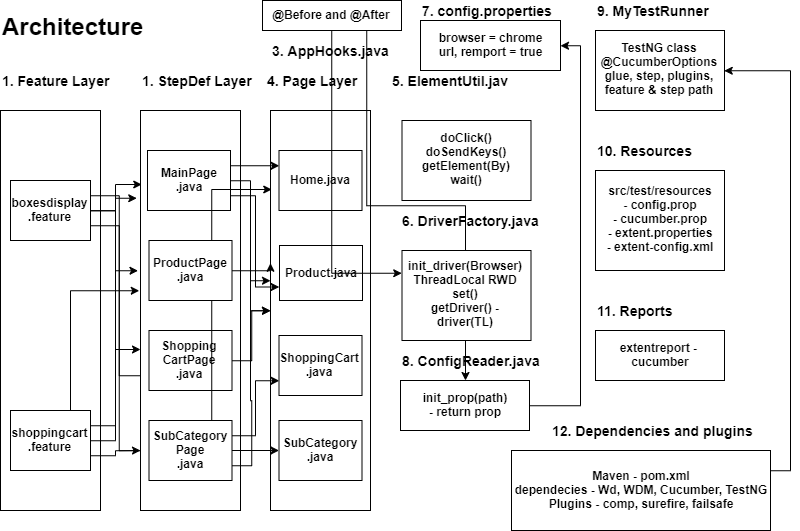

The diagram above was exported from draw.io. Its source (the exported page's mxGraphModel, read from the mxfile embedded in the PNG):
<mxGraphModel dx="1660" dy="526" grid="1" gridSize="10" guides="1" tooltips="1" connect="1" arrows="1" fold="1" page="1" pageScale="1" pageWidth="850" pageHeight="1100" math="0" shadow="0">
  <root>
    <mxCell id="0" />
    <mxCell id="1" parent="0" />
    <mxCell id="ICEb3pzvA9UdYE5PZNlS-1" value="" style="rounded=0;whiteSpace=wrap;html=1;" vertex="1" parent="1">
      <mxGeometry x="20" y="120" width="100" height="400" as="geometry" />
    </mxCell>
    <mxCell id="ICEb3pzvA9UdYE5PZNlS-2" value="&lt;b&gt;&lt;font style=&quot;font-size: 14px&quot;&gt;1. Feature Layer&lt;/font&gt;&lt;/b&gt;" style="text;html=1;resizable=0;points=[];autosize=1;align=left;verticalAlign=top;spacingTop=-4;" vertex="1" parent="1">
      <mxGeometry x="20" y="80" width="120" height="20" as="geometry" />
    </mxCell>
    <mxCell id="ICEb3pzvA9UdYE5PZNlS-51" style="edgeStyle=orthogonalEdgeStyle;rounded=0;orthogonalLoop=1;jettySize=auto;html=1;exitX=1;exitY=0.5;exitDx=0;exitDy=0;entryX=0.013;entryY=0.185;entryDx=0;entryDy=0;entryPerimeter=0;" edge="1" parent="1" source="ICEb3pzvA9UdYE5PZNlS-3" target="ICEb3pzvA9UdYE5PZNlS-8">
      <mxGeometry relative="1" as="geometry" />
    </mxCell>
    <mxCell id="ICEb3pzvA9UdYE5PZNlS-53" style="edgeStyle=orthogonalEdgeStyle;rounded=0;orthogonalLoop=1;jettySize=auto;html=1;exitX=1;exitY=0.5;exitDx=0;exitDy=0;entryX=-0.025;entryY=0.401;entryDx=0;entryDy=0;entryPerimeter=0;" edge="1" parent="1" source="ICEb3pzvA9UdYE5PZNlS-3" target="ICEb3pzvA9UdYE5PZNlS-8">
      <mxGeometry relative="1" as="geometry" />
    </mxCell>
    <mxCell id="ICEb3pzvA9UdYE5PZNlS-54" style="edgeStyle=orthogonalEdgeStyle;rounded=0;orthogonalLoop=1;jettySize=auto;html=1;exitX=1;exitY=0.75;exitDx=0;exitDy=0;entryX=0;entryY=0.75;entryDx=0;entryDy=0;" edge="1" parent="1" source="ICEb3pzvA9UdYE5PZNlS-3" target="ICEb3pzvA9UdYE5PZNlS-22">
      <mxGeometry relative="1" as="geometry" />
    </mxCell>
    <mxCell id="ICEb3pzvA9UdYE5PZNlS-55" style="edgeStyle=orthogonalEdgeStyle;rounded=0;orthogonalLoop=1;jettySize=auto;html=1;exitX=1;exitY=0.25;exitDx=0;exitDy=0;entryX=0;entryY=0.5;entryDx=0;entryDy=0;" edge="1" parent="1" source="ICEb3pzvA9UdYE5PZNlS-3" target="ICEb3pzvA9UdYE5PZNlS-23">
      <mxGeometry relative="1" as="geometry" />
    </mxCell>
    <mxCell id="ICEb3pzvA9UdYE5PZNlS-3" value="boxesdisplay&lt;br&gt;.feature" style="rounded=0;whiteSpace=wrap;html=1;fontStyle=1" vertex="1" parent="1">
      <mxGeometry x="30" y="190" width="80" height="60" as="geometry" />
    </mxCell>
    <mxCell id="ICEb3pzvA9UdYE5PZNlS-52" style="edgeStyle=orthogonalEdgeStyle;rounded=0;orthogonalLoop=1;jettySize=auto;html=1;exitX=1;exitY=0.5;exitDx=0;exitDy=0;entryX=-0.037;entryY=0.219;entryDx=0;entryDy=0;entryPerimeter=0;" edge="1" parent="1" source="ICEb3pzvA9UdYE5PZNlS-5" target="ICEb3pzvA9UdYE5PZNlS-8">
      <mxGeometry relative="1" as="geometry" />
    </mxCell>
    <mxCell id="ICEb3pzvA9UdYE5PZNlS-56" style="edgeStyle=orthogonalEdgeStyle;rounded=0;orthogonalLoop=1;jettySize=auto;html=1;exitX=1;exitY=0.75;exitDx=0;exitDy=0;" edge="1" parent="1" source="ICEb3pzvA9UdYE5PZNlS-5">
      <mxGeometry relative="1" as="geometry">
        <mxPoint x="160" y="460" as="targetPoint" />
      </mxGeometry>
    </mxCell>
    <mxCell id="ICEb3pzvA9UdYE5PZNlS-57" style="edgeStyle=orthogonalEdgeStyle;rounded=0;orthogonalLoop=1;jettySize=auto;html=1;exitX=1;exitY=0.25;exitDx=0;exitDy=0;entryX=0;entryY=0.597;entryDx=0;entryDy=0;entryPerimeter=0;" edge="1" parent="1" source="ICEb3pzvA9UdYE5PZNlS-5" target="ICEb3pzvA9UdYE5PZNlS-8">
      <mxGeometry relative="1" as="geometry" />
    </mxCell>
    <mxCell id="ICEb3pzvA9UdYE5PZNlS-58" style="edgeStyle=orthogonalEdgeStyle;rounded=0;orthogonalLoop=1;jettySize=auto;html=1;exitX=0.75;exitY=0;exitDx=0;exitDy=0;entryX=-0.012;entryY=0.451;entryDx=0;entryDy=0;entryPerimeter=0;" edge="1" parent="1" source="ICEb3pzvA9UdYE5PZNlS-5" target="ICEb3pzvA9UdYE5PZNlS-8">
      <mxGeometry relative="1" as="geometry" />
    </mxCell>
    <mxCell id="ICEb3pzvA9UdYE5PZNlS-5" value="shoppingcart&lt;br&gt;.feature" style="rounded=0;whiteSpace=wrap;html=1;fontStyle=1" vertex="1" parent="1">
      <mxGeometry x="30" y="420" width="80" height="60" as="geometry" />
    </mxCell>
    <mxCell id="ICEb3pzvA9UdYE5PZNlS-8" value="" style="rounded=0;whiteSpace=wrap;html=1;" vertex="1" parent="1">
      <mxGeometry x="160" y="120" width="100" height="400" as="geometry" />
    </mxCell>
    <mxCell id="ICEb3pzvA9UdYE5PZNlS-9" value="" style="rounded=0;whiteSpace=wrap;html=1;" vertex="1" parent="1">
      <mxGeometry x="290" y="120" width="100" height="400" as="geometry" />
    </mxCell>
    <mxCell id="ICEb3pzvA9UdYE5PZNlS-10" value="&lt;b&gt;&lt;font style=&quot;font-size: 14px&quot;&gt;1. StepDef Layer&lt;/font&gt;&lt;/b&gt;" style="text;html=1;resizable=0;points=[];autosize=1;align=left;verticalAlign=top;spacingTop=-4;" vertex="1" parent="1">
      <mxGeometry x="160" y="80" width="130" height="20" as="geometry" />
    </mxCell>
    <mxCell id="ICEb3pzvA9UdYE5PZNlS-11" value="&lt;b&gt;&lt;font style=&quot;font-size: 14px&quot;&gt;4. Page Layer&lt;/font&gt;&lt;/b&gt;" style="text;html=1;resizable=0;points=[];autosize=1;align=left;verticalAlign=top;spacingTop=-4;" vertex="1" parent="1">
      <mxGeometry x="285" y="80" width="110" height="20" as="geometry" />
    </mxCell>
    <mxCell id="ICEb3pzvA9UdYE5PZNlS-59" style="edgeStyle=orthogonalEdgeStyle;rounded=0;orthogonalLoop=1;jettySize=auto;html=1;exitX=1;exitY=0.5;exitDx=0;exitDy=0;" edge="1" parent="1" source="ICEb3pzvA9UdYE5PZNlS-21" target="ICEb3pzvA9UdYE5PZNlS-9">
      <mxGeometry relative="1" as="geometry" />
    </mxCell>
    <mxCell id="ICEb3pzvA9UdYE5PZNlS-60" style="edgeStyle=orthogonalEdgeStyle;rounded=0;orthogonalLoop=1;jettySize=auto;html=1;exitX=1;exitY=0.25;exitDx=0;exitDy=0;entryX=0;entryY=0.25;entryDx=0;entryDy=0;" edge="1" parent="1" source="ICEb3pzvA9UdYE5PZNlS-21" target="ICEb3pzvA9UdYE5PZNlS-27">
      <mxGeometry relative="1" as="geometry" />
    </mxCell>
    <mxCell id="ICEb3pzvA9UdYE5PZNlS-67" style="edgeStyle=orthogonalEdgeStyle;rounded=0;orthogonalLoop=1;jettySize=auto;html=1;exitX=1;exitY=0.75;exitDx=0;exitDy=0;entryX=0;entryY=0.75;entryDx=0;entryDy=0;" edge="1" parent="1" source="ICEb3pzvA9UdYE5PZNlS-21" target="ICEb3pzvA9UdYE5PZNlS-29">
      <mxGeometry relative="1" as="geometry" />
    </mxCell>
    <mxCell id="ICEb3pzvA9UdYE5PZNlS-21" value="MainPage&lt;br&gt;.java" style="rounded=0;whiteSpace=wrap;html=1;fontStyle=1" vertex="1" parent="1">
      <mxGeometry x="167" y="160" width="83" height="60" as="geometry" />
    </mxCell>
    <mxCell id="ICEb3pzvA9UdYE5PZNlS-62" style="edgeStyle=orthogonalEdgeStyle;rounded=0;orthogonalLoop=1;jettySize=auto;html=1;exitX=1;exitY=0.5;exitDx=0;exitDy=0;" edge="1" parent="1" source="ICEb3pzvA9UdYE5PZNlS-22" target="ICEb3pzvA9UdYE5PZNlS-9">
      <mxGeometry relative="1" as="geometry" />
    </mxCell>
    <mxCell id="ICEb3pzvA9UdYE5PZNlS-22" value="Shopping&lt;br&gt;CartPage&lt;br&gt;.java" style="rounded=0;whiteSpace=wrap;html=1;fontStyle=1" vertex="1" parent="1">
      <mxGeometry x="168.5" y="340" width="83" height="60" as="geometry" />
    </mxCell>
    <mxCell id="ICEb3pzvA9UdYE5PZNlS-63" value="" style="edgeStyle=orthogonalEdgeStyle;rounded=0;orthogonalLoop=1;jettySize=auto;html=1;" edge="1" parent="1" source="ICEb3pzvA9UdYE5PZNlS-23" target="ICEb3pzvA9UdYE5PZNlS-31">
      <mxGeometry relative="1" as="geometry" />
    </mxCell>
    <mxCell id="ICEb3pzvA9UdYE5PZNlS-64" style="edgeStyle=orthogonalEdgeStyle;rounded=0;orthogonalLoop=1;jettySize=auto;html=1;exitX=1;exitY=0.25;exitDx=0;exitDy=0;entryX=0;entryY=0.75;entryDx=0;entryDy=0;" edge="1" parent="1" source="ICEb3pzvA9UdYE5PZNlS-23" target="ICEb3pzvA9UdYE5PZNlS-30">
      <mxGeometry relative="1" as="geometry" />
    </mxCell>
    <mxCell id="ICEb3pzvA9UdYE5PZNlS-65" style="edgeStyle=orthogonalEdgeStyle;rounded=0;orthogonalLoop=1;jettySize=auto;html=1;exitX=1;exitY=0.75;exitDx=0;exitDy=0;entryX=0;entryY=0.425;entryDx=0;entryDy=0;entryPerimeter=0;" edge="1" parent="1" source="ICEb3pzvA9UdYE5PZNlS-23" target="ICEb3pzvA9UdYE5PZNlS-9">
      <mxGeometry relative="1" as="geometry" />
    </mxCell>
    <mxCell id="ICEb3pzvA9UdYE5PZNlS-66" style="edgeStyle=orthogonalEdgeStyle;rounded=0;orthogonalLoop=1;jettySize=auto;html=1;exitX=0.75;exitY=0;exitDx=0;exitDy=0;entryX=0.013;entryY=0.197;entryDx=0;entryDy=0;entryPerimeter=0;" edge="1" parent="1" source="ICEb3pzvA9UdYE5PZNlS-23" target="ICEb3pzvA9UdYE5PZNlS-9">
      <mxGeometry relative="1" as="geometry" />
    </mxCell>
    <mxCell id="ICEb3pzvA9UdYE5PZNlS-23" value="SubCategory&lt;br&gt;Page&lt;br&gt;.java" style="rounded=0;whiteSpace=wrap;html=1;fontStyle=1" vertex="1" parent="1">
      <mxGeometry x="168.5" y="430" width="83" height="60" as="geometry" />
    </mxCell>
    <mxCell id="ICEb3pzvA9UdYE5PZNlS-61" style="edgeStyle=orthogonalEdgeStyle;rounded=0;orthogonalLoop=1;jettySize=auto;html=1;exitX=1;exitY=0.5;exitDx=0;exitDy=0;entryX=0;entryY=0.382;entryDx=0;entryDy=0;entryPerimeter=0;" edge="1" parent="1" source="ICEb3pzvA9UdYE5PZNlS-24" target="ICEb3pzvA9UdYE5PZNlS-9">
      <mxGeometry relative="1" as="geometry" />
    </mxCell>
    <mxCell id="ICEb3pzvA9UdYE5PZNlS-24" value="ProductPage&lt;br&gt;.java" style="rounded=0;whiteSpace=wrap;html=1;fontStyle=1" vertex="1" parent="1">
      <mxGeometry x="168.5" y="250" width="83" height="60" as="geometry" />
    </mxCell>
    <mxCell id="ICEb3pzvA9UdYE5PZNlS-27" value="Home.java" style="rounded=0;whiteSpace=wrap;html=1;fontStyle=1" vertex="1" parent="1">
      <mxGeometry x="298.5" y="160" width="83" height="60" as="geometry" />
    </mxCell>
    <mxCell id="ICEb3pzvA9UdYE5PZNlS-29" value="Product.java" style="rounded=0;whiteSpace=wrap;html=1;fontStyle=1" vertex="1" parent="1">
      <mxGeometry x="299" y="255" width="83" height="55" as="geometry" />
    </mxCell>
    <mxCell id="ICEb3pzvA9UdYE5PZNlS-30" value="ShoppingCart&lt;br&gt;.java" style="rounded=0;whiteSpace=wrap;html=1;fontStyle=1" vertex="1" parent="1">
      <mxGeometry x="298.5" y="345" width="83" height="60" as="geometry" />
    </mxCell>
    <mxCell id="ICEb3pzvA9UdYE5PZNlS-31" value="SubCategory&lt;br&gt;.java" style="rounded=0;whiteSpace=wrap;html=1;fontStyle=1" vertex="1" parent="1">
      <mxGeometry x="298.5" y="430" width="83" height="60" as="geometry" />
    </mxCell>
    <mxCell id="ICEb3pzvA9UdYE5PZNlS-12" value="&lt;b&gt;&lt;font style=&quot;font-size: 14px&quot;&gt;3. AppHooks.java&lt;/font&gt;&lt;br&gt;&lt;/b&gt;" style="text;html=1;resizable=0;points=[];autosize=1;align=left;verticalAlign=top;spacingTop=-4;" vertex="1" parent="1">
      <mxGeometry x="290" y="50" width="130" height="20" as="geometry" />
    </mxCell>
    <mxCell id="ICEb3pzvA9UdYE5PZNlS-13" value="&lt;b&gt;&lt;font style=&quot;font-size: 14px&quot;&gt;6. DriverFactory.java&lt;/font&gt;&lt;/b&gt;" style="text;html=1;resizable=0;points=[];autosize=1;align=left;verticalAlign=top;spacingTop=-4;" vertex="1" parent="1">
      <mxGeometry x="420" y="220" width="150" height="20" as="geometry" />
    </mxCell>
    <mxCell id="ICEb3pzvA9UdYE5PZNlS-14" value="&lt;b&gt;&lt;font&gt;&lt;font style=&quot;font-size: 14px&quot;&gt;5. ElementUtil.jav&lt;/font&gt;&lt;br&gt;&lt;/font&gt;&lt;/b&gt;" style="text;html=1;resizable=0;points=[];autosize=1;align=left;verticalAlign=top;spacingTop=-4;" vertex="1" parent="1">
      <mxGeometry x="410" y="80" width="130" height="20" as="geometry" />
    </mxCell>
    <mxCell id="ICEb3pzvA9UdYE5PZNlS-15" value="&lt;b&gt;&lt;font&gt;&lt;font style=&quot;font-size: 14px&quot;&gt;7. config.properties&lt;/font&gt;&lt;br&gt;&lt;/font&gt;&lt;/b&gt;" style="text;html=1;resizable=0;points=[];autosize=1;align=left;verticalAlign=top;spacingTop=-4;" vertex="1" parent="1">
      <mxGeometry x="440" y="10" width="150" height="20" as="geometry" />
    </mxCell>
    <mxCell id="ICEb3pzvA9UdYE5PZNlS-16" value="&lt;b&gt;&lt;font style=&quot;font-size: 14px&quot;&gt;8. ConfigReader.java&lt;/font&gt;&lt;/b&gt;" style="text;html=1;resizable=0;points=[];autosize=1;align=left;verticalAlign=top;spacingTop=-4;" vertex="1" parent="1">
      <mxGeometry x="420" y="360" width="150" height="20" as="geometry" />
    </mxCell>
    <mxCell id="ICEb3pzvA9UdYE5PZNlS-17" value="&lt;b&gt;&lt;font style=&quot;font-size: 14px&quot;&gt;9. MyTestRunner&lt;/font&gt;&lt;/b&gt;" style="text;html=1;resizable=0;points=[];autosize=1;align=left;verticalAlign=top;spacingTop=-4;" vertex="1" parent="1">
      <mxGeometry x="615" y="10" width="130" height="20" as="geometry" />
    </mxCell>
    <mxCell id="ICEb3pzvA9UdYE5PZNlS-18" value="&lt;b&gt;&lt;font style=&quot;font-size: 14px&quot;&gt;10. Resources&lt;/font&gt;&lt;/b&gt;" style="text;html=1;resizable=0;points=[];autosize=1;align=left;verticalAlign=top;spacingTop=-4;" vertex="1" parent="1">
      <mxGeometry x="615" y="150" width="110" height="20" as="geometry" />
    </mxCell>
    <mxCell id="ICEb3pzvA9UdYE5PZNlS-19" value="&lt;b&gt;&lt;font style=&quot;font-size: 14px&quot;&gt;11. Reports&lt;/font&gt;&lt;/b&gt;" style="text;html=1;resizable=0;points=[];autosize=1;align=left;verticalAlign=top;spacingTop=-4;" vertex="1" parent="1">
      <mxGeometry x="615" y="310" width="90" height="20" as="geometry" />
    </mxCell>
    <mxCell id="ICEb3pzvA9UdYE5PZNlS-68" style="edgeStyle=orthogonalEdgeStyle;rounded=0;orthogonalLoop=1;jettySize=auto;html=1;exitX=0.75;exitY=1;exitDx=0;exitDy=0;" edge="1" parent="1" source="ICEb3pzvA9UdYE5PZNlS-36" target="ICEb3pzvA9UdYE5PZNlS-40">
      <mxGeometry relative="1" as="geometry" />
    </mxCell>
    <mxCell id="ICEb3pzvA9UdYE5PZNlS-69" style="edgeStyle=orthogonalEdgeStyle;rounded=0;orthogonalLoop=1;jettySize=auto;html=1;exitX=0.5;exitY=1;exitDx=0;exitDy=0;entryX=0;entryY=0.25;entryDx=0;entryDy=0;" edge="1" parent="1" source="ICEb3pzvA9UdYE5PZNlS-36" target="ICEb3pzvA9UdYE5PZNlS-43">
      <mxGeometry relative="1" as="geometry" />
    </mxCell>
    <mxCell id="ICEb3pzvA9UdYE5PZNlS-36" value="@Before and @After" style="rounded=0;whiteSpace=wrap;html=1;fontStyle=1" vertex="1" parent="1">
      <mxGeometry x="282" y="10" width="139" height="30" as="geometry" />
    </mxCell>
    <mxCell id="ICEb3pzvA9UdYE5PZNlS-39" value="TestNG class&lt;br&gt;@CucumberOptions&lt;br&gt;glue, step, plugins, feature &amp;amp; step path" style="rounded=0;whiteSpace=wrap;html=1;fontStyle=1" vertex="1" parent="1">
      <mxGeometry x="615" y="40" width="129" height="80" as="geometry" />
    </mxCell>
    <mxCell id="ICEb3pzvA9UdYE5PZNlS-70" style="edgeStyle=orthogonalEdgeStyle;rounded=0;orthogonalLoop=1;jettySize=auto;html=1;exitX=1;exitY=0.5;exitDx=0;exitDy=0;entryX=1;entryY=0.5;entryDx=0;entryDy=0;" edge="1" parent="1" source="ICEb3pzvA9UdYE5PZNlS-40" target="ICEb3pzvA9UdYE5PZNlS-44">
      <mxGeometry relative="1" as="geometry" />
    </mxCell>
    <mxCell id="ICEb3pzvA9UdYE5PZNlS-40" value="init_prop(path)&lt;br&gt;- return prop" style="rounded=0;whiteSpace=wrap;html=1;fontStyle=1" vertex="1" parent="1">
      <mxGeometry x="420" y="390" width="129" height="50" as="geometry" />
    </mxCell>
    <mxCell id="ICEb3pzvA9UdYE5PZNlS-43" value="init_driver(Browser)&lt;br&gt;ThreadLocal RWD&lt;br&gt;set()&lt;br&gt;getDriver() - driver(TL)" style="rounded=0;whiteSpace=wrap;html=1;fontStyle=1" vertex="1" parent="1">
      <mxGeometry x="421.5" y="260" width="129" height="90" as="geometry" />
    </mxCell>
    <mxCell id="ICEb3pzvA9UdYE5PZNlS-44" value="browser = chrome&lt;br&gt;url, remport = true" style="rounded=0;whiteSpace=wrap;html=1;fontStyle=1" vertex="1" parent="1">
      <mxGeometry x="440" y="30" width="140" height="50" as="geometry" />
    </mxCell>
    <mxCell id="ICEb3pzvA9UdYE5PZNlS-45" value="doClick()&lt;br&gt;doSendKeys()&lt;br&gt;getElement(By)&lt;br&gt;wait()" style="rounded=0;whiteSpace=wrap;html=1;fontStyle=1" vertex="1" parent="1">
      <mxGeometry x="421.5" y="130" width="129" height="80" as="geometry" />
    </mxCell>
    <mxCell id="ICEb3pzvA9UdYE5PZNlS-46" value="src/test/resources&lt;br&gt;- config.prop&lt;br&gt;- cucumber.prop&lt;br&gt;- extent.properties&lt;br&gt;- extent-config.xml" style="rounded=0;whiteSpace=wrap;html=1;fontStyle=1" vertex="1" parent="1">
      <mxGeometry x="615" y="180" width="129" height="100" as="geometry" />
    </mxCell>
    <mxCell id="ICEb3pzvA9UdYE5PZNlS-48" value="extentreport -&amp;nbsp;&lt;br&gt;cucumber" style="rounded=0;whiteSpace=wrap;html=1;fontStyle=1" vertex="1" parent="1">
      <mxGeometry x="615" y="340" width="129" height="50" as="geometry" />
    </mxCell>
    <mxCell id="ICEb3pzvA9UdYE5PZNlS-71" style="edgeStyle=orthogonalEdgeStyle;rounded=0;orthogonalLoop=1;jettySize=auto;html=1;exitX=1;exitY=0.25;exitDx=0;exitDy=0;entryX=1;entryY=0.5;entryDx=0;entryDy=0;" edge="1" parent="1" source="ICEb3pzvA9UdYE5PZNlS-49" target="ICEb3pzvA9UdYE5PZNlS-39">
      <mxGeometry relative="1" as="geometry" />
    </mxCell>
    <mxCell id="ICEb3pzvA9UdYE5PZNlS-49" value="Maven - pom.xml&lt;br&gt;dependecies - Wd, WDM, Cucumber, TestNG&lt;br&gt;Plugins - comp, surefire, failsafe" style="rounded=0;whiteSpace=wrap;html=1;fontStyle=1" vertex="1" parent="1">
      <mxGeometry x="531" y="460" width="259" height="80" as="geometry" />
    </mxCell>
    <mxCell id="ICEb3pzvA9UdYE5PZNlS-50" value="&lt;b&gt;&lt;font style=&quot;font-size: 14px&quot;&gt;12. Dependencies and plugins&lt;/font&gt;&lt;/b&gt;" style="text;html=1;resizable=0;points=[];autosize=1;align=left;verticalAlign=top;spacingTop=-4;" vertex="1" parent="1">
      <mxGeometry x="570" y="430" width="220" height="20" as="geometry" />
    </mxCell>
    <mxCell id="ICEb3pzvA9UdYE5PZNlS-72" value="&lt;b&gt;&lt;font style=&quot;font-size: 24px&quot;&gt;Architecture&lt;/font&gt;&lt;/b&gt;" style="text;html=1;resizable=0;points=[];autosize=1;align=left;verticalAlign=top;spacingTop=-4;" vertex="1" parent="1">
      <mxGeometry x="20" y="20" width="160" height="20" as="geometry" />
    </mxCell>
  </root>
</mxGraphModel>